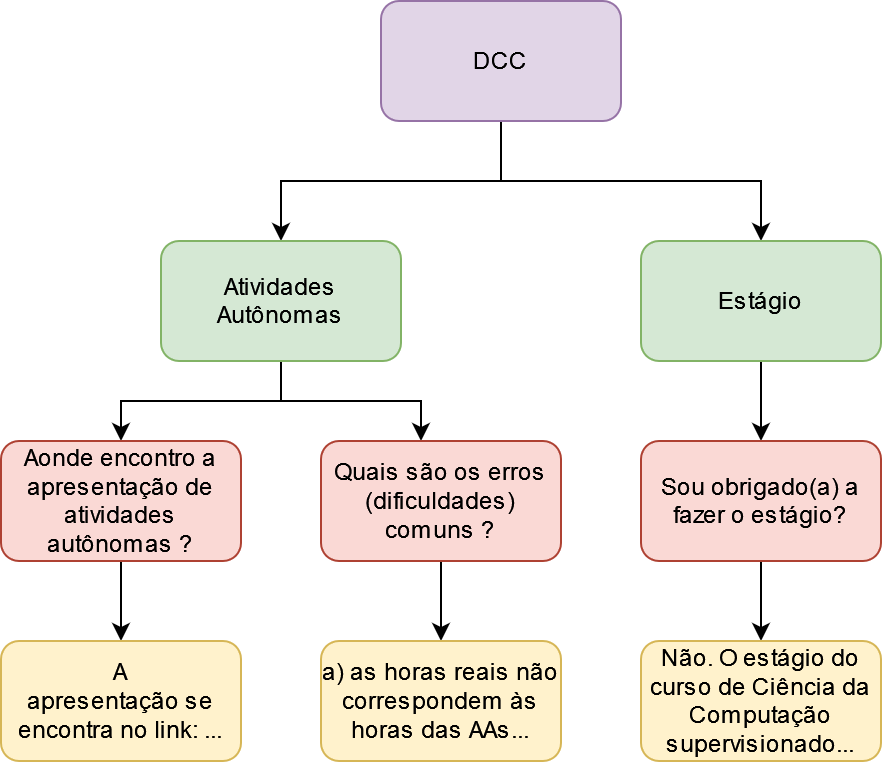

The diagram above was exported from draw.io. Its source (the exported page's mxGraphModel, read from the mxfile embedded in the PNG):
<mxGraphModel dx="1434" dy="100754" grid="1" gridSize="10" guides="1" tooltips="1" connect="1" arrows="1" fold="1" page="1" pageScale="1" pageWidth="100000" pageHeight="100000" math="0" shadow="0">
  <root>
    <mxCell id="0" />
    <mxCell id="1" parent="0" />
    <mxCell id="2" style="edgeStyle=orthogonalEdgeStyle;rounded=0;orthogonalLoop=1;jettySize=auto;html=1;shadow=0;" edge="1" source="4" target="7" parent="1">
      <mxGeometry relative="1" as="geometry">
        <Array as="points">
          <mxPoint x="250" y="-650" />
          <mxPoint x="140" y="-650" />
        </Array>
      </mxGeometry>
    </mxCell>
    <mxCell id="3" style="edgeStyle=orthogonalEdgeStyle;rounded=0;orthogonalLoop=1;jettySize=auto;html=1;shadow=0;" edge="1" source="4" target="9" parent="1">
      <mxGeometry relative="1" as="geometry">
        <Array as="points">
          <mxPoint x="250" y="-650" />
          <mxPoint x="380" y="-650" />
        </Array>
      </mxGeometry>
    </mxCell>
    <mxCell id="4" value="DCC" style="whiteSpace=wrap;html=1;shadow=0;rounded=1;fillColor=#e1d5e7;strokeColor=#9673a6;" vertex="1" parent="1">
      <mxGeometry x="190" y="-740" width="120" height="60" as="geometry" />
    </mxCell>
    <mxCell id="5" style="edgeStyle=orthogonalEdgeStyle;rounded=0;orthogonalLoop=1;jettySize=auto;html=1;entryX=0.5;entryY=0;entryDx=0;entryDy=0;shadow=0;" edge="1" source="7" target="11" parent="1">
      <mxGeometry relative="1" as="geometry" />
    </mxCell>
    <mxCell id="6" style="edgeStyle=orthogonalEdgeStyle;rounded=0;orthogonalLoop=1;jettySize=auto;html=1;shadow=0;" edge="1" source="7" target="14" parent="1">
      <mxGeometry relative="1" as="geometry">
        <Array as="points">
          <mxPoint x="140" y="-540" />
          <mxPoint x="210" y="-540" />
        </Array>
      </mxGeometry>
    </mxCell>
    <mxCell id="7" value="Atividades Autônomas" style="whiteSpace=wrap;html=1;shadow=0;rounded=1;fillColor=#d5e8d4;strokeColor=#82b366;" vertex="1" parent="1">
      <mxGeometry x="80" y="-620" width="120" height="60" as="geometry" />
    </mxCell>
    <mxCell id="8" style="edgeStyle=orthogonalEdgeStyle;rounded=0;orthogonalLoop=1;jettySize=auto;html=1;shadow=0;" edge="1" source="9" target="17" parent="1">
      <mxGeometry relative="1" as="geometry" />
    </mxCell>
    <mxCell id="9" value="Estágio" style="whiteSpace=wrap;html=1;shadow=0;rounded=1;fillColor=#d5e8d4;strokeColor=#82b366;" vertex="1" parent="1">
      <mxGeometry x="320" y="-620" width="120" height="60" as="geometry" />
    </mxCell>
    <mxCell id="10" style="edgeStyle=orthogonalEdgeStyle;rounded=0;orthogonalLoop=1;jettySize=auto;html=1;entryX=0.5;entryY=0;entryDx=0;entryDy=0;shadow=0;" edge="1" source="11" target="12" parent="1">
      <mxGeometry relative="1" as="geometry" />
    </mxCell>
    <mxCell id="11" value="Aonde encontro a apresentação de atividades autônomas ?" style="whiteSpace=wrap;html=1;shadow=0;rounded=1;fillColor=#fad9d5;strokeColor=#ae4132;" vertex="1" parent="1">
      <mxGeometry y="-520" width="120" height="60" as="geometry" />
    </mxCell>
    <mxCell id="12" value="&lt;div class=&quot;n-tree-node-switcher__icon&quot;&gt;A&lt;br&gt; apresentação se encontra no link: ...&lt;/div&gt;&lt;span class=&quot;n-tree-node-content&quot;&gt;&lt;/span&gt;" style="whiteSpace=wrap;html=1;shadow=0;rounded=1;fillColor=#fff2cc;strokeColor=#d6b656;" vertex="1" parent="1">
      <mxGeometry y="-420" width="120" height="60" as="geometry" />
    </mxCell>
    <mxCell id="13" style="edgeStyle=orthogonalEdgeStyle;rounded=0;orthogonalLoop=1;jettySize=auto;html=1;shadow=0;" edge="1" source="14" target="15" parent="1">
      <mxGeometry relative="1" as="geometry" />
    </mxCell>
    <mxCell id="14" value="&lt;span class=&quot;n-tree-node-content&quot;&gt;&lt;div class=&quot;n-tree-node-content__text&quot;&gt;Quais são os erros (dificuldades) comuns ?&lt;/div&gt;&lt;/span&gt;" style="whiteSpace=wrap;html=1;shadow=0;rounded=1;fillColor=#fad9d5;strokeColor=#ae4132;" vertex="1" parent="1">
      <mxGeometry x="160" y="-520" width="120" height="60" as="geometry" />
    </mxCell>
    <mxCell id="15" value="a) as horas reais não correspondem às &lt;br&gt;horas das AAs..." style="whiteSpace=wrap;html=1;shadow=0;rounded=1;fillColor=#fff2cc;strokeColor=#d6b656;" vertex="1" parent="1">
      <mxGeometry x="160" y="-420" width="120" height="60" as="geometry" />
    </mxCell>
    <mxCell id="16" style="edgeStyle=orthogonalEdgeStyle;rounded=0;orthogonalLoop=1;jettySize=auto;html=1;" edge="1" source="17" target="18" parent="1">
      <mxGeometry relative="1" as="geometry" />
    </mxCell>
    <mxCell id="17" value="Sou obrigado(a) a fazer o estágio?" style="whiteSpace=wrap;html=1;shadow=0;rounded=1;fillColor=#fad9d5;strokeColor=#ae4132;" vertex="1" parent="1">
      <mxGeometry x="320" y="-520" width="120" height="60" as="geometry" />
    </mxCell>
    <mxCell id="18" value="Não. O estágio do curso de Ciência da &lt;br/&gt;Computação supervisionado..." style="whiteSpace=wrap;html=1;shadow=0;rounded=1;fillColor=#fff2cc;strokeColor=#d6b656;" vertex="1" parent="1">
      <mxGeometry x="320" y="-420" width="120" height="60" as="geometry" />
    </mxCell>
  </root>
</mxGraphModel>